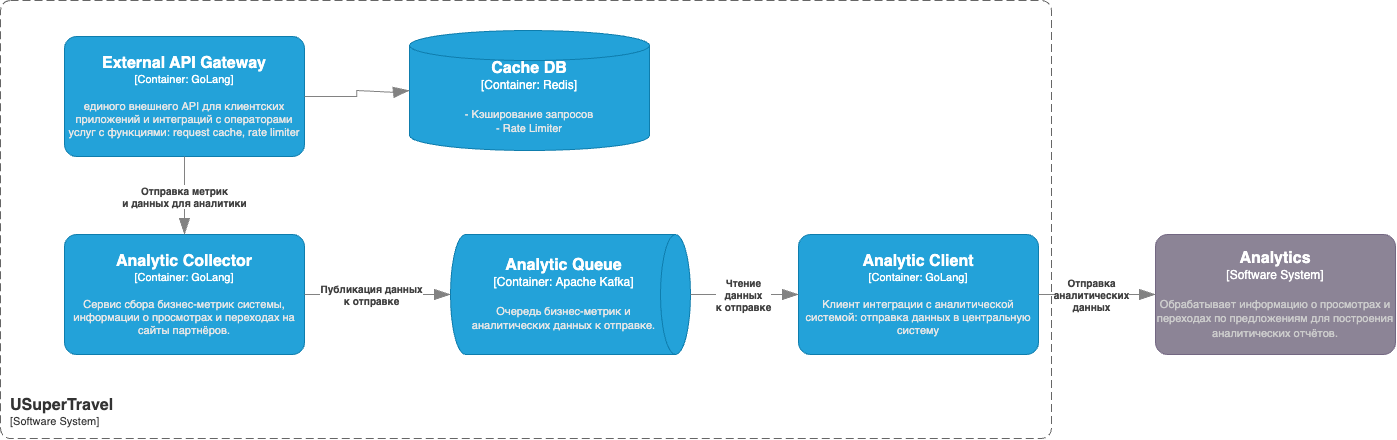

The diagram above was exported from draw.io. Its source (the exported page's mxGraphModel, read from the mxfile embedded in the PNG):
<mxGraphModel dx="6527" dy="5673" grid="0" gridSize="10" guides="1" tooltips="1" connect="1" arrows="1" fold="1" page="0" pageScale="1" pageWidth="827" pageHeight="1169" math="0" shadow="0">
  <root>
    <mxCell id="0" />
    <mxCell id="1" parent="0" />
    <object placeholders="1" c4Name="External API Gateway" c4Type="Container" c4Technology="GoLang" c4Description="единого внешнего API для клиентских приложений и интеграций с операторами услуг с функциями: request cache, rate limiter" label="&lt;font style=&quot;font-size: 16px&quot;&gt;&lt;b&gt;%c4Name%&lt;/b&gt;&lt;/font&gt;&lt;div&gt;[%c4Type%: %c4Technology%]&lt;/div&gt;&lt;br&gt;&lt;div&gt;&lt;font style=&quot;font-size: 11px&quot;&gt;&lt;font color=&quot;#E6E6E6&quot;&gt;%c4Description%&lt;/font&gt;&lt;/div&gt;" id="60">
      <mxCell style="rounded=1;whiteSpace=wrap;html=1;fontSize=11;labelBackgroundColor=none;fillColor=#23A2D9;fontColor=#ffffff;align=center;arcSize=10;strokeColor=#0E7DAD;metaEdit=1;resizable=0;points=[[0.25,0,0],[0.5,0,0],[0.75,0,0],[1,0.25,0],[1,0.5,0],[1,0.75,0],[0.75,1,0],[0.5,1,0],[0.25,1,0],[0,0.75,0],[0,0.5,0],[0,0.25,0]];" parent="1" vertex="1">
        <mxGeometry x="1158" y="-237" width="240" height="120" as="geometry" />
      </mxCell>
    </object>
    <object placeholders="1" c4Type="Cache DB" c4Container="Container" c4Technology="Redis" c4Description="- Кэширование запросов&#10;- Rate Limiter" label="&lt;font style=&quot;font-size: 16px&quot;&gt;&lt;b&gt;%c4Type%&lt;/b&gt;&lt;/font&gt;&lt;div&gt;[%c4Container%:&amp;nbsp;%c4Technology%]&lt;/div&gt;&lt;br&gt;&lt;div&gt;&lt;font style=&quot;font-size: 11px&quot;&gt;&lt;font color=&quot;#E6E6E6&quot;&gt;%c4Description%&lt;/font&gt;&lt;/div&gt;" id="61">
      <mxCell style="shape=cylinder3;size=15;whiteSpace=wrap;html=1;boundedLbl=1;rounded=0;labelBackgroundColor=none;fillColor=#23A2D9;fontSize=12;fontColor=#ffffff;align=center;strokeColor=#0E7DAD;metaEdit=1;points=[[0.5,0,0],[1,0.25,0],[1,0.5,0],[1,0.75,0],[0.5,1,0],[0,0.75,0],[0,0.5,0],[0,0.25,0]];resizable=0;" parent="1" vertex="1">
        <mxGeometry x="1503" y="-243" width="240" height="120" as="geometry" />
      </mxCell>
    </object>
    <object placeholders="1" c4Name="USuperTravel" c4Type="SystemScopeBoundary" c4Application="Software System" label="&lt;font style=&quot;font-size: 16px&quot;&gt;&lt;b&gt;&lt;div style=&quot;text-align: left&quot;&gt;%c4Name%&lt;/div&gt;&lt;/b&gt;&lt;/font&gt;&lt;div style=&quot;text-align: left&quot;&gt;[%c4Application%]&lt;/div&gt;" id="64">
      <mxCell style="rounded=1;fontSize=11;whiteSpace=wrap;html=1;dashed=1;arcSize=20;fillColor=none;strokeColor=#666666;fontColor=#333333;labelBackgroundColor=none;align=left;verticalAlign=bottom;labelBorderColor=none;spacingTop=0;spacing=10;dashPattern=8 4;metaEdit=1;rotatable=0;perimeter=rectanglePerimeter;noLabel=0;labelPadding=0;allowArrows=0;connectable=0;expand=0;recursiveResize=0;editable=1;pointerEvents=0;absoluteArcSize=1;points=[[0.25,0,0],[0.5,0,0],[0.75,0,0],[1,0.25,0],[1,0.5,0],[1,0.75,0],[0.75,1,0],[0.5,1,0],[0.25,1,0],[0,0.75,0],[0,0.5,0],[0,0.25,0]];" parent="1" vertex="1">
        <mxGeometry x="1094" y="-273" width="1051" height="438" as="geometry" />
      </mxCell>
    </object>
    <object placeholders="1" c4Type="Relationship" id="67">
      <mxCell style="endArrow=blockThin;html=1;fontSize=10;fontColor=#404040;strokeWidth=1;endFill=1;strokeColor=#828282;elbow=vertical;metaEdit=1;endSize=14;startSize=14;jumpStyle=arc;jumpSize=16;rounded=0;edgeStyle=orthogonalEdgeStyle;exitX=1;exitY=0.5;exitDx=0;exitDy=0;exitPerimeter=0;entryX=0;entryY=0.5;entryDx=0;entryDy=0;entryPerimeter=0;" parent="1" source="60" target="61" edge="1">
        <mxGeometry width="240" relative="1" as="geometry">
          <mxPoint x="805" y="248" as="sourcePoint" />
          <mxPoint x="1045" y="248" as="targetPoint" />
        </mxGeometry>
      </mxCell>
    </object>
    <object placeholders="1" c4Name="Analytics" c4Type="Software System" c4Description="Обрабатывает информацию о просмотрах и переходах по предложениям для построения аналитических отчётов." label="&lt;font style=&quot;font-size: 16px&quot;&gt;&lt;b&gt;%c4Name%&lt;/b&gt;&lt;/font&gt;&lt;div&gt;[%c4Type%]&lt;/div&gt;&lt;br&gt;&lt;div&gt;&lt;font style=&quot;font-size: 11px&quot;&gt;&lt;font color=&quot;#cccccc&quot;&gt;%c4Description%&lt;/font&gt;&lt;/div&gt;" id="97">
      <mxCell style="rounded=1;whiteSpace=wrap;html=1;labelBackgroundColor=none;fillColor=#8C8496;fontColor=#ffffff;align=center;arcSize=10;strokeColor=#736782;metaEdit=1;resizable=0;points=[[0.25,0,0],[0.5,0,0],[0.75,0,0],[1,0.25,0],[1,0.5,0],[1,0.75,0],[0.75,1,0],[0.5,1,0],[0.25,1,0],[0,0.75,0],[0,0.5,0],[0,0.25,0]];" parent="1" vertex="1">
        <mxGeometry x="2249" y="-39" width="240" height="120" as="geometry" />
      </mxCell>
    </object>
    <object placeholders="1" c4Name="Analytic Collector" c4Type="Container" c4Technology="GoLang" c4Description="Сервис сбора бизнес-метрик системы, информации о просмотрах и переходах на сайты партнёров." label="&lt;font style=&quot;font-size: 16px&quot;&gt;&lt;b&gt;%c4Name%&lt;/b&gt;&lt;/font&gt;&lt;div&gt;[%c4Type%: %c4Technology%]&lt;/div&gt;&lt;br&gt;&lt;div&gt;&lt;font style=&quot;font-size: 11px&quot;&gt;&lt;font color=&quot;#E6E6E6&quot;&gt;%c4Description%&lt;/font&gt;&lt;/div&gt;" id="99">
      <mxCell style="rounded=1;whiteSpace=wrap;html=1;fontSize=11;labelBackgroundColor=none;fillColor=#23A2D9;fontColor=#ffffff;align=center;arcSize=10;strokeColor=#0E7DAD;metaEdit=1;resizable=0;points=[[0.25,0,0],[0.5,0,0],[0.75,0,0],[1,0.25,0],[1,0.5,0],[1,0.75,0],[0.75,1,0],[0.5,1,0],[0.25,1,0],[0,0.75,0],[0,0.5,0],[0,0.25,0]];" parent="1" vertex="1">
        <mxGeometry x="1158" y="-39" width="240" height="120" as="geometry" />
      </mxCell>
    </object>
    <object placeholders="1" c4Type="Analytic Queue" c4Container="Container" c4Technology="Apache Kafka" c4Description="Очередь бизнес-метрик и аналитических данных к отправке." label="&lt;font style=&quot;font-size: 16px&quot;&gt;&lt;b&gt;%c4Type%&lt;/b&gt;&lt;/font&gt;&lt;div&gt;[%c4Container%:&amp;nbsp;%c4Technology%]&lt;/div&gt;&lt;br&gt;&lt;div&gt;&lt;font style=&quot;font-size: 11px&quot;&gt;&lt;font color=&quot;#E6E6E6&quot;&gt;%c4Description%&lt;/font&gt;&lt;/div&gt;" id="100">
      <mxCell style="shape=cylinder3;size=15;direction=south;whiteSpace=wrap;html=1;boundedLbl=1;rounded=0;labelBackgroundColor=none;fillColor=#23A2D9;fontSize=12;fontColor=#ffffff;align=center;strokeColor=#0E7DAD;metaEdit=1;points=[[0.5,0,0],[1,0.25,0],[1,0.5,0],[1,0.75,0],[0.5,1,0],[0,0.75,0],[0,0.5,0],[0,0.25,0]];resizable=0;" parent="1" vertex="1">
        <mxGeometry x="1544" y="-39" width="240" height="120" as="geometry" />
      </mxCell>
    </object>
    <object placeholders="1" c4Type="Relationship" c4Description="Отправка метрик &#10;и данных для аналитики" label="&lt;div style=&quot;text-align: left&quot;&gt;&lt;div style=&quot;text-align: center&quot;&gt;&lt;b&gt;%c4Description%&lt;/b&gt;&lt;/div&gt;" id="102">
      <mxCell style="endArrow=blockThin;html=1;fontSize=10;fontColor=#404040;strokeWidth=1;endFill=1;strokeColor=#828282;elbow=vertical;metaEdit=1;endSize=14;startSize=14;jumpStyle=arc;jumpSize=16;rounded=0;edgeStyle=orthogonalEdgeStyle;exitX=0.5;exitY=1;exitDx=0;exitDy=0;exitPerimeter=0;" parent="1" source="60" target="99" edge="1">
        <mxGeometry width="240" relative="1" as="geometry">
          <mxPoint x="1147" y="143" as="sourcePoint" />
          <mxPoint x="1387" y="143" as="targetPoint" />
        </mxGeometry>
      </mxCell>
    </object>
    <object placeholders="1" c4Name="Analytic Client" c4Type="Container" c4Technology="GoLang" c4Description="Клиент интеграции с аналитической системой: отправка данных в центральную систему" label="&lt;font style=&quot;font-size: 16px&quot;&gt;&lt;b&gt;%c4Name%&lt;/b&gt;&lt;/font&gt;&lt;div&gt;[%c4Type%: %c4Technology%]&lt;/div&gt;&lt;br&gt;&lt;div&gt;&lt;font style=&quot;font-size: 11px&quot;&gt;&lt;font color=&quot;#E6E6E6&quot;&gt;%c4Description%&lt;/font&gt;&lt;/div&gt;" id="103">
      <mxCell style="rounded=1;whiteSpace=wrap;html=1;fontSize=11;labelBackgroundColor=none;fillColor=#23A2D9;fontColor=#ffffff;align=center;arcSize=10;strokeColor=#0E7DAD;metaEdit=1;resizable=0;points=[[0.25,0,0],[0.5,0,0],[0.75,0,0],[1,0.25,0],[1,0.5,0],[1,0.75,0],[0.75,1,0],[0.5,1,0],[0.25,1,0],[0,0.75,0],[0,0.5,0],[0,0.25,0]];" parent="1" vertex="1">
        <mxGeometry x="1892" y="-39" width="240" height="120" as="geometry" />
      </mxCell>
    </object>
    <object placeholders="1" c4Type="Relationship" c4Description="Отправка &#10;аналитических&#10;данных" label="&lt;div style=&quot;text-align: left&quot;&gt;&lt;div style=&quot;text-align: center&quot;&gt;&lt;b&gt;%c4Description%&lt;/b&gt;&lt;/div&gt;" id="105">
      <mxCell style="endArrow=blockThin;html=1;fontSize=10;fontColor=#404040;strokeWidth=1;endFill=1;strokeColor=#828282;elbow=vertical;metaEdit=1;endSize=14;startSize=14;jumpStyle=arc;jumpSize=16;rounded=0;edgeStyle=orthogonalEdgeStyle;exitX=1;exitY=0.5;exitDx=0;exitDy=0;exitPerimeter=0;" parent="1" source="103" target="97" edge="1">
        <mxGeometry x="-0.0973" width="240" relative="1" as="geometry">
          <mxPoint x="2166" y="21" as="sourcePoint" />
          <mxPoint x="2016" y="33" as="targetPoint" />
          <mxPoint as="offset" />
        </mxGeometry>
      </mxCell>
    </object>
    <object placeholders="1" c4Type="Relationship" c4Description="Публикация данных&#10;к отправке" label="&lt;div style=&quot;text-align: left&quot;&gt;&lt;div style=&quot;text-align: center&quot;&gt;&lt;b&gt;%c4Description%&lt;/b&gt;&lt;/div&gt;" id="106">
      <mxCell style="endArrow=blockThin;html=1;fontSize=10;fontColor=#404040;strokeWidth=1;endFill=1;strokeColor=#828282;elbow=vertical;metaEdit=1;endSize=14;startSize=14;jumpStyle=arc;jumpSize=16;rounded=0;edgeStyle=orthogonalEdgeStyle;exitX=1;exitY=0.5;exitDx=0;exitDy=0;exitPerimeter=0;entryX=0.5;entryY=1;entryDx=0;entryDy=0;entryPerimeter=0;" parent="1" source="99" target="100" edge="1">
        <mxGeometry x="-0.1014" width="240" relative="1" as="geometry">
          <mxPoint x="1553" y="22" as="sourcePoint" />
          <mxPoint x="1793" y="22" as="targetPoint" />
          <mxPoint as="offset" />
        </mxGeometry>
      </mxCell>
    </object>
    <object placeholders="1" c4Type="Relationship" c4Description="Чтение&#10;данных&#10;к отправке" label="&lt;div style=&quot;text-align: left&quot;&gt;&lt;div style=&quot;text-align: center&quot;&gt;&lt;b&gt;%c4Description%&lt;/b&gt;&lt;/div&gt;" id="107">
      <mxCell style="endArrow=blockThin;html=1;fontSize=10;fontColor=#404040;strokeWidth=1;endFill=1;strokeColor=#828282;elbow=vertical;metaEdit=1;endSize=14;startSize=14;jumpStyle=arc;jumpSize=16;rounded=0;edgeStyle=orthogonalEdgeStyle;entryX=0;entryY=0.5;entryDx=0;entryDy=0;entryPerimeter=0;" parent="1" source="100" target="103" edge="1">
        <mxGeometry width="240" relative="1" as="geometry">
          <mxPoint x="1801" y="63" as="sourcePoint" />
          <mxPoint x="1862" y="22" as="targetPoint" />
        </mxGeometry>
      </mxCell>
    </object>
  </root>
</mxGraphModel>